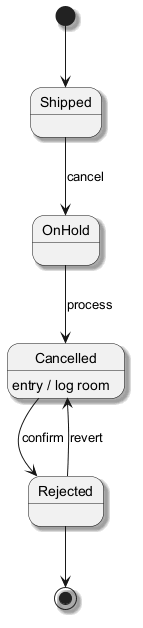

The diagram above was rendered by PlantUML. Its source (embedded in the PNG):
@startuml
skinparam shadowing true
[*] --> Shipped
Shipped --> OnHold : cancel
OnHold --> Cancelled : process
Cancelled --> Rejected : confirm
Cancelled : entry / log room
Rejected --> Cancelled : revert
Rejected --> [*]
@enduml